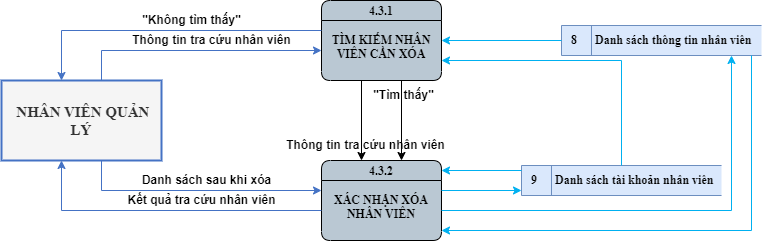

The diagram above was exported from draw.io. Its source (the exported page's mxGraphModel, read from the mxfile embedded in the PNG):
<mxGraphModel dx="1450" dy="671" grid="1" gridSize="10" guides="1" tooltips="1" connect="0" arrows="0" fold="1" page="0" pageScale="1" pageWidth="850" pageHeight="1100" math="0" shadow="0">
  <root>
    <mxCell id="0" />
    <mxCell id="1" parent="0" />
    <mxCell id="wDMfF3KUNV2mzz2cF4fs-1" value="4.3.1&#10;&#10;TÌM KIẾM NHÂN VIÊN CẦN XÓA" style="swimlane;fontStyle=1;childLayout=stackLayout;horizontal=1;startSize=20;fillColor=#bac8d3;horizontalStack=0;resizeParent=1;resizeParentMax=0;resizeLast=0;collapsible=0;marginBottom=0;swimlaneFillColor=#bac8d3;fontSize=12;whiteSpace=wrap;gradientColor=none;rounded=1;glass=0;verticalAlign=top;spacing=-1;fontFamily=Times New Roman;" parent="1" vertex="1">
      <mxGeometry x="80" y="40" width="120" height="80" as="geometry" />
    </mxCell>
    <mxCell id="wDMfF3KUNV2mzz2cF4fs-2" value="&amp;nbsp;NHÂN VIÊN QUẢN LÝ" style="html=1;dashed=0;whiteSpace=wrap;fontStyle=1;fillColor=#f5f5f5;fontColor=#333333;strokeColor=#4472C4;strokeWidth=2;fontFamily=Times New Roman;fontSize=15;" parent="1" vertex="1">
      <mxGeometry x="-240" y="120" width="160" height="80" as="geometry" />
    </mxCell>
    <mxCell id="wDMfF3KUNV2mzz2cF4fs-3" value="8&lt;span style=&quot;white-space: pre;&quot;&gt;&#09;&lt;/span&gt;Danh sách thông tin nhân viên" style="html=1;dashed=0;whiteSpace=wrap;shape=mxgraph.dfd.dataStoreID;align=left;spacingLeft=8;points=[[0,0],[0.5,0],[1,0],[0,0.5],[1,0.5],[0,1],[0.5,1],[1,1]];fontSize=12;verticalAlign=middle;fillColor=#dae8fc;fontStyle=1;fontFamily=Times New Roman;strokeColor=#6c8ebf;" parent="1" vertex="1">
      <mxGeometry x="320" y="65" width="200" height="30" as="geometry" />
    </mxCell>
    <mxCell id="wDMfF3KUNV2mzz2cF4fs-4" value="9&lt;span style=&quot;white-space: pre;&quot;&gt;&#09;&lt;/span&gt;Danh sách tài khoản nhân viên" style="html=1;dashed=0;whiteSpace=wrap;shape=mxgraph.dfd.dataStoreID;align=left;spacingLeft=8;points=[[0,0],[0.5,0],[1,0],[0,0.5],[1,0.5],[0,1],[0.5,1],[1,1]];fontSize=12;verticalAlign=middle;fillColor=#dae8fc;fontStyle=1;fontFamily=Times New Roman;strokeColor=#6c8ebf;" parent="1" vertex="1">
      <mxGeometry x="280" y="205" width="200" height="30" as="geometry" />
    </mxCell>
    <mxCell id="wDMfF3KUNV2mzz2cF4fs-5" value="" style="endArrow=classic;html=1;rounded=0;edgeStyle=orthogonalEdgeStyle;strokeColor=#4472C4;fontSize=15;jumpStyle=arc;fontFamily=Times New Roman;fontStyle=1;" parent="1" source="wDMfF3KUNV2mzz2cF4fs-2" target="wDMfF3KUNV2mzz2cF4fs-1" edge="1">
      <mxGeometry width="50" height="50" relative="1" as="geometry">
        <mxPoint x="-150" y="110" as="sourcePoint" />
        <mxPoint x="70" y="80" as="targetPoint" />
        <Array as="points">
          <mxPoint x="-140" y="90" />
        </Array>
      </mxGeometry>
    </mxCell>
    <mxCell id="wDMfF3KUNV2mzz2cF4fs-6" value="" style="endArrow=classic;html=1;rounded=0;edgeStyle=orthogonalEdgeStyle;strokeColor=#000000;fontSize=15;jumpStyle=arc;fontFamily=Times New Roman;fontStyle=1" parent="1" source="wDMfF3KUNV2mzz2cF4fs-1" target="wDMfF3KUNV2mzz2cF4fs-9" edge="1">
      <mxGeometry width="50" height="50" relative="1" as="geometry">
        <mxPoint x="150" y="130" as="sourcePoint" />
        <mxPoint x="150" y="210" as="targetPoint" />
        <Array as="points">
          <mxPoint x="160" y="160" />
          <mxPoint x="160" y="160" />
        </Array>
      </mxGeometry>
    </mxCell>
    <mxCell id="wDMfF3KUNV2mzz2cF4fs-7" value="Thông tin tra cứu nhân viên" style="text;html=1;align=center;verticalAlign=middle;resizable=0;points=[];autosize=1;strokeColor=none;fillColor=none;fontSize=12;fontStyle=1" parent="1" vertex="1">
      <mxGeometry x="-120" y="65" width="180" height="30" as="geometry" />
    </mxCell>
    <mxCell id="wDMfF3KUNV2mzz2cF4fs-8" value="" style="endArrow=classic;html=1;rounded=0;edgeStyle=orthogonalEdgeStyle;strokeColor=#00b0f0;fontSize=15;jumpStyle=arc;fontFamily=Times New Roman;fontStyle=1" parent="1" source="wDMfF3KUNV2mzz2cF4fs-3" target="wDMfF3KUNV2mzz2cF4fs-1" edge="1">
      <mxGeometry width="50" height="50" relative="1" as="geometry">
        <mxPoint x="340" y="280" as="sourcePoint" />
        <mxPoint x="230" y="65" as="targetPoint" />
        <Array as="points" />
      </mxGeometry>
    </mxCell>
    <mxCell id="wDMfF3KUNV2mzz2cF4fs-9" value="4.3.2&#10;&#10;XÁC NHẬN XÓA NHÂN VIÊN" style="swimlane;fontStyle=1;childLayout=stackLayout;horizontal=1;startSize=20;fillColor=#bac8d3;horizontalStack=0;resizeParent=1;resizeParentMax=0;resizeLast=0;collapsible=0;marginBottom=0;swimlaneFillColor=#bac8d3;fontSize=12;whiteSpace=wrap;gradientColor=none;rounded=1;glass=0;verticalAlign=top;spacing=-1;fontFamily=Times New Roman;" parent="1" vertex="1">
      <mxGeometry x="80" y="200" width="120" height="80" as="geometry" />
    </mxCell>
    <mxCell id="wDMfF3KUNV2mzz2cF4fs-10" value="" style="endArrow=classic;html=1;rounded=0;edgeStyle=orthogonalEdgeStyle;strokeColor=#000000;fontSize=15;jumpStyle=arc;fontFamily=Times New Roman;fontStyle=1" parent="1" source="wDMfF3KUNV2mzz2cF4fs-1" target="wDMfF3KUNV2mzz2cF4fs-9" edge="1">
      <mxGeometry width="50" height="50" relative="1" as="geometry">
        <mxPoint x="120" y="120" as="sourcePoint" />
        <mxPoint x="120" y="200" as="targetPoint" />
        <Array as="points">
          <mxPoint x="120" y="160" />
          <mxPoint x="120" y="160" />
        </Array>
      </mxGeometry>
    </mxCell>
    <mxCell id="wDMfF3KUNV2mzz2cF4fs-11" value="" style="endArrow=classic;html=1;rounded=0;edgeStyle=orthogonalEdgeStyle;strokeColor=#4472C4;fontSize=15;jumpStyle=arc;fontFamily=Times New Roman;fontStyle=1;" parent="1" source="wDMfF3KUNV2mzz2cF4fs-1" target="wDMfF3KUNV2mzz2cF4fs-2" edge="1">
      <mxGeometry width="50" height="50" relative="1" as="geometry">
        <mxPoint x="40" y="80" as="sourcePoint" />
        <mxPoint x="-180" y="110" as="targetPoint" />
        <Array as="points">
          <mxPoint x="-180" y="70" />
        </Array>
      </mxGeometry>
    </mxCell>
    <mxCell id="wDMfF3KUNV2mzz2cF4fs-12" value="&quot;Không tìm thấy&quot;" style="text;html=1;align=center;verticalAlign=middle;resizable=0;points=[];autosize=1;strokeColor=none;fillColor=none;fontSize=12;fontStyle=1" parent="1" vertex="1">
      <mxGeometry x="-110" y="45" width="120" height="30" as="geometry" />
    </mxCell>
    <mxCell id="wDMfF3KUNV2mzz2cF4fs-13" value="&quot;Tìm thấy&quot;" style="text;html=1;align=center;verticalAlign=middle;resizable=0;points=[];autosize=1;strokeColor=none;fillColor=none;fontSize=12;fontStyle=1" parent="1" vertex="1">
      <mxGeometry x="122" y="120" width="80" height="30" as="geometry" />
    </mxCell>
    <mxCell id="wDMfF3KUNV2mzz2cF4fs-14" value="Thông tin tra cứu nhân viên" style="text;html=1;align=center;verticalAlign=middle;resizable=0;points=[];autosize=1;strokeColor=none;fillColor=none;fontSize=12;fontStyle=1" parent="1" vertex="1">
      <mxGeometry x="34" y="170" width="180" height="30" as="geometry" />
    </mxCell>
    <mxCell id="wDMfF3KUNV2mzz2cF4fs-15" value="" style="endArrow=classic;html=1;rounded=0;edgeStyle=orthogonalEdgeStyle;strokeColor=#4472C4;fontSize=15;jumpStyle=arc;fontFamily=Times New Roman;fontStyle=1;" parent="1" source="wDMfF3KUNV2mzz2cF4fs-2" target="wDMfF3KUNV2mzz2cF4fs-9" edge="1">
      <mxGeometry width="50" height="50" relative="1" as="geometry">
        <mxPoint x="-160" y="280" as="sourcePoint" />
        <mxPoint x="60" y="250" as="targetPoint" />
        <Array as="points">
          <mxPoint x="-140" y="230" />
        </Array>
      </mxGeometry>
    </mxCell>
    <mxCell id="wDMfF3KUNV2mzz2cF4fs-16" value="" style="endArrow=classic;html=1;rounded=0;edgeStyle=orthogonalEdgeStyle;strokeColor=#4472C4;fontSize=15;jumpStyle=arc;fontFamily=Times New Roman;fontStyle=1;" parent="1" source="wDMfF3KUNV2mzz2cF4fs-9" target="wDMfF3KUNV2mzz2cF4fs-2" edge="1">
      <mxGeometry width="50" height="50" relative="1" as="geometry">
        <mxPoint x="90" y="240" as="sourcePoint" />
        <mxPoint x="-130" y="210" as="targetPoint" />
        <Array as="points">
          <mxPoint x="-180" y="250" />
        </Array>
      </mxGeometry>
    </mxCell>
    <mxCell id="wDMfF3KUNV2mzz2cF4fs-17" value="Kết quả tra cứu nhân viên" style="text;html=1;align=center;verticalAlign=middle;resizable=0;points=[];autosize=1;strokeColor=none;fillColor=none;fontSize=12;fontStyle=1" parent="1" vertex="1">
      <mxGeometry x="-125" y="225" width="170" height="30" as="geometry" />
    </mxCell>
    <mxCell id="wDMfF3KUNV2mzz2cF4fs-18" value="Danh sách sau khi xóa" style="text;html=1;align=center;verticalAlign=middle;resizable=0;points=[];autosize=1;strokeColor=none;fillColor=none;fontSize=12;fontStyle=1" parent="1" vertex="1">
      <mxGeometry x="-110" y="205" width="150" height="30" as="geometry" />
    </mxCell>
    <mxCell id="wDMfF3KUNV2mzz2cF4fs-19" value="" style="endArrow=classic;html=1;rounded=0;edgeStyle=orthogonalEdgeStyle;strokeColor=#00b0f0;fontSize=15;jumpStyle=arc;fontFamily=Times New Roman;fontStyle=1" parent="1" source="wDMfF3KUNV2mzz2cF4fs-4" target="wDMfF3KUNV2mzz2cF4fs-1" edge="1">
      <mxGeometry width="50" height="50" relative="1" as="geometry">
        <mxPoint x="330" y="90" as="sourcePoint" />
        <mxPoint x="210" y="90" as="targetPoint" />
        <Array as="points">
          <mxPoint x="380" y="100" />
        </Array>
      </mxGeometry>
    </mxCell>
    <mxCell id="wDMfF3KUNV2mzz2cF4fs-20" value="" style="endArrow=classic;html=1;rounded=0;edgeStyle=orthogonalEdgeStyle;strokeColor=#00b0f0;fontSize=15;jumpStyle=arc;fontFamily=Times New Roman;fontStyle=1" parent="1" source="wDMfF3KUNV2mzz2cF4fs-4" target="wDMfF3KUNV2mzz2cF4fs-9" edge="1">
      <mxGeometry width="50" height="50" relative="1" as="geometry">
        <mxPoint x="330" y="239.66" as="sourcePoint" />
        <mxPoint x="210" y="239.66" as="targetPoint" />
        <Array as="points">
          <mxPoint x="240" y="210" />
          <mxPoint x="240" y="210" />
        </Array>
      </mxGeometry>
    </mxCell>
    <mxCell id="wDMfF3KUNV2mzz2cF4fs-21" value="" style="endArrow=classic;html=1;rounded=0;edgeStyle=orthogonalEdgeStyle;strokeColor=#00b0f0;fontSize=15;jumpStyle=arc;fontFamily=Times New Roman;fontStyle=1" parent="1" source="wDMfF3KUNV2mzz2cF4fs-9" target="wDMfF3KUNV2mzz2cF4fs-4" edge="1">
      <mxGeometry width="50" height="50" relative="1" as="geometry">
        <mxPoint x="210" y="240" as="sourcePoint" />
        <mxPoint x="290" y="240" as="targetPoint" />
        <Array as="points">
          <mxPoint x="240" y="230" />
          <mxPoint x="240" y="230" />
        </Array>
      </mxGeometry>
    </mxCell>
    <mxCell id="wDMfF3KUNV2mzz2cF4fs-22" value="" style="endArrow=classic;html=1;rounded=0;edgeStyle=orthogonalEdgeStyle;strokeColor=#00b0f0;fontSize=15;jumpStyle=arc;fontFamily=Times New Roman;fontStyle=1" parent="1" source="wDMfF3KUNV2mzz2cF4fs-9" target="wDMfF3KUNV2mzz2cF4fs-3" edge="1">
      <mxGeometry width="50" height="50" relative="1" as="geometry">
        <mxPoint x="250" y="270" as="sourcePoint" />
        <mxPoint x="330" y="270" as="targetPoint" />
        <Array as="points">
          <mxPoint x="490" y="250" />
        </Array>
      </mxGeometry>
    </mxCell>
    <mxCell id="wDMfF3KUNV2mzz2cF4fs-23" value="" style="endArrow=classic;html=1;rounded=0;edgeStyle=orthogonalEdgeStyle;strokeColor=#00b0f0;fontSize=15;jumpStyle=arc;fontFamily=Times New Roman;fontStyle=1" parent="1" source="wDMfF3KUNV2mzz2cF4fs-3" target="wDMfF3KUNV2mzz2cF4fs-9" edge="1">
      <mxGeometry width="50" height="50" relative="1" as="geometry">
        <mxPoint x="500" y="105" as="sourcePoint" />
        <mxPoint x="210" y="260" as="targetPoint" />
        <Array as="points">
          <mxPoint x="510" y="270" />
        </Array>
      </mxGeometry>
    </mxCell>
  </root>
</mxGraphModel>